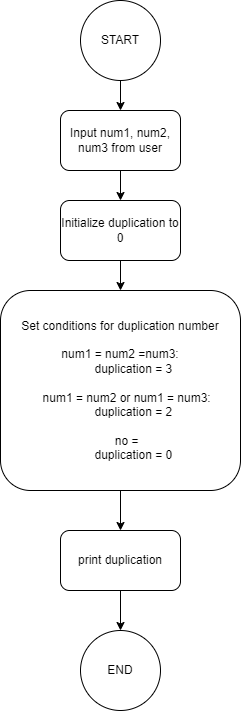

The diagram above was exported from draw.io. Its source (the exported page's mxGraphModel, read from the mxfile embedded in the PNG):
<mxGraphModel dx="964" dy="838" grid="1" gridSize="10" guides="1" tooltips="1" connect="1" arrows="1" fold="1" page="1" pageScale="1" pageWidth="850" pageHeight="1100" math="0" shadow="0">
  <root>
    <mxCell id="0" />
    <mxCell id="1" parent="0" />
    <mxCell id="8" value="" style="edgeStyle=none;html=1;" edge="1" parent="1" source="2" target="3">
      <mxGeometry relative="1" as="geometry" />
    </mxCell>
    <mxCell id="2" value="START" style="ellipse;whiteSpace=wrap;html=1;aspect=fixed;" vertex="1" parent="1">
      <mxGeometry x="170" y="40" width="80" height="80" as="geometry" />
    </mxCell>
    <mxCell id="9" value="" style="edgeStyle=none;html=1;" edge="1" parent="1" source="3" target="4">
      <mxGeometry relative="1" as="geometry" />
    </mxCell>
    <mxCell id="3" value="Input num1, num2, num3 from user" style="rounded=1;whiteSpace=wrap;html=1;" vertex="1" parent="1">
      <mxGeometry x="150" y="150" width="120" height="60" as="geometry" />
    </mxCell>
    <mxCell id="10" value="" style="edgeStyle=none;html=1;" edge="1" parent="1" source="4" target="5">
      <mxGeometry relative="1" as="geometry" />
    </mxCell>
    <mxCell id="4" value="Initialize duplication to 0" style="rounded=1;whiteSpace=wrap;html=1;" vertex="1" parent="1">
      <mxGeometry x="150" y="240" width="120" height="60" as="geometry" />
    </mxCell>
    <mxCell id="13" value="" style="edgeStyle=none;html=1;" edge="1" parent="1" source="5" target="6">
      <mxGeometry relative="1" as="geometry" />
    </mxCell>
    <mxCell id="5" value="Set conditions for duplication number&lt;br&gt;&lt;br&gt;&lt;div&gt;num1 = num2 =num3:&lt;/div&gt;&lt;div&gt;&amp;nbsp; &amp;nbsp; &amp;nbsp; &amp;nbsp; duplication = 3&lt;/div&gt;&lt;div&gt;&amp;nbsp; &amp;nbsp; &amp;nbsp; &amp;nbsp;&amp;nbsp;&lt;/div&gt;&lt;div&gt;&amp;nbsp; &amp;nbsp; num1 = num2 or num1 = num3:&lt;/div&gt;&lt;div&gt;&amp;nbsp; &amp;nbsp; &amp;nbsp; &amp;nbsp; duplication = 2&lt;/div&gt;&lt;div&gt;&amp;nbsp; &amp;nbsp; &amp;nbsp; &amp;nbsp;&amp;nbsp;&lt;/div&gt;&lt;div&gt;&amp;nbsp; &amp;nbsp; no =&lt;/div&gt;&lt;div&gt;&amp;nbsp; &amp;nbsp; &amp;nbsp; &amp;nbsp; duplication = 0&lt;/div&gt;" style="rounded=1;whiteSpace=wrap;html=1;" vertex="1" parent="1">
      <mxGeometry x="90" y="330" width="240" height="200" as="geometry" />
    </mxCell>
    <mxCell id="14" value="" style="edgeStyle=none;html=1;" edge="1" parent="1" source="6" target="7">
      <mxGeometry relative="1" as="geometry" />
    </mxCell>
    <mxCell id="6" value="print duplication" style="rounded=1;whiteSpace=wrap;html=1;" vertex="1" parent="1">
      <mxGeometry x="150" y="570" width="120" height="60" as="geometry" />
    </mxCell>
    <mxCell id="7" value="END" style="ellipse;whiteSpace=wrap;html=1;aspect=fixed;" vertex="1" parent="1">
      <mxGeometry x="170" y="670" width="80" height="80" as="geometry" />
    </mxCell>
  </root>
</mxGraphModel>